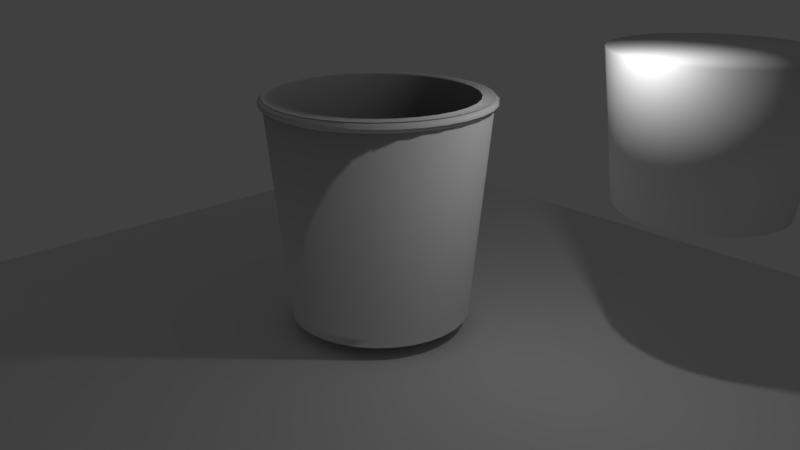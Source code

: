 # Source: Paper_Cup.blend  (saved by Blender 2.79.0; exported with 4.5.12 LTS)
import bpy
from mathutils import Matrix  # noqa: F401  (used for matrix-valued properties, if any)

bpy.ops.wm.read_factory_settings(use_empty=True)
scene = bpy.context.scene
scene.name = 'Scene'

# ---- collections
col_collection_1 = bpy.data.collections.new('Collection 1'); scene.collection.children.link(col_collection_1)

# ---- materials (node trees are filled in below, after node groups)
mat_paper = bpy.data.materials.new('Paper')
mat_paper.alpha_threshold = 0.0
mat_paper.use_transparent_shadow = False
mat_paper.preview_render_type = 'FLAT'
mat_paper.roughness = 0.5
mat_paper.specular_intensity = 0.0

# ---- material node trees

# ---- world
world_world = bpy.data.worlds.new('World'); scene.world = world_world
world_world.color = (0.05088, 0.05088, 0.05088)
world_world.use_sun_shadow = False
world_world.sun_shadow_jitter_overblur = 0.0
world_world.cycles.sampling_method = 'MANUAL'

# ---- cameras
cam_camera = bpy.data.cameras.new('Camera')
cam_camera.clip_end = 100.0
cam_camera.lens = 35.0
cam_camera.sensor_width = 32.0
cam_camera.sensor_height = 18.0
cam_camera.ortho_scale = 7.314
cam_camera.dof.focus_distance = 0.0
cam_camera.dof.aperture_fstop = 128.0

# ---- lights
light_lamp = bpy.data.lights.new('Lamp', 'POINT')
light_lamp.transmission_factor = 0.0
light_lamp.cutoff_distance = 30.0
light_lamp.energy = 100.0
light_lamp.shadow_buffer_clip_start = 1.001
light_lamp.shadow_soft_size = 0.1
light_lamp.shadow_maximum_resolution = 0.006
light_lamp.use_absolute_resolution = True

# ---- meshes
me_plane = bpy.data.meshes.new('Plane')
me_plane.from_pydata([(-1.0, -1.0, 0.0), (1.0, -1.0, 0.0), (-1.0, 1.0, 0.0), (1.0, 1.0, 0.0)], [], [(0, 1, 3, 2)])
me_plane.use_remesh_preserve_volume = False
me_plane.use_remesh_preserve_attributes = False
me_plane.use_mirror_vertex_groups = False
me_plane.update()
me_cylinder = bpy.data.meshes.new('Cylinder')
me_cylinder.from_pydata([(-1.187e-07, 2.0, 3.0), (0.3902, 1.962, 3.0), (0.7654, 1.848, 3.0), (1.111, 1.663, 3.0), (1.414, 1.414, 3.0), (1.663, 1.111, 3.0), (1.848, 0.7654, 3.0), (1.962, 0.3902, 3.0), (2.0, -1.34e-07, 3.0), (1.962, -0.3902, 3.0), (1.848, -0.7654, 3.0), (1.663, -1.111, 3.0), (1.414, -1.414, 3.0), (1.111, -1.663, 3.0), (0.7654, -1.848, 3.0), (0.3902, -1.962, 3.0), (-7.704e-07, -2.0, 3.0), (-0.3902, -1.962, 3.0), (-0.7654, -1.848, 3.0), (-1.111, -1.663, 3.0), (-1.414, -1.414, 3.0), (-1.663, -1.111, 3.0), (-1.848, -0.7654, 3.0), (-1.962, -0.3902, 3.0), (-2.0, 1.646e-06, 3.0), (-1.962, 0.3902, 3.0), (-1.848, 0.7654, 3.0), (-1.663, 1.111, 3.0), (-1.414, 1.414, 3.0), (-1.111, 1.663, 3.0), (-0.7654, 1.848, 3.0), (-0.3902, 1.962, 3.0), (0.3444, 1.732, 3.0), (-2.083e-07, 1.765, 3.0), (0.6756, 1.631, 3.0), (0.9808, 1.468, 3.0), (1.248, 1.248, 3.0), (1.468, 0.9808, 3.0), (1.631, 0.6756, 3.0), (1.732, 0.3444, 3.0), (1.765, -1.7e-07, 3.0), (1.732, -0.3444, 3.0), (1.631, -0.6756, 3.0), (1.468, -0.9808, 3.0), (1.248, -1.248, 3.0), (0.9808, -1.468, 3.0), (0.6756, -1.631, 3.0), (0.3444, -1.732, 3.0), (-6.976e-07, -1.765, 3.0), (-0.3444, -1.732, 3.0), (-0.6756, -1.631, 3.0), (-0.9808, -1.468, 3.0), (-1.248, -1.248, 3.0), (-1.468, -0.9808, 3.0), (-1.631, -0.6756, 3.0), (-1.732, -0.3444, 3.0), (-1.765, 1.432e-06, 3.0), (-1.732, 0.3444, 3.0), (-1.631, 0.6756, 3.0), (-1.468, 0.9808, 3.0), (-1.248, 1.248, 3.0), (-0.9808, 1.468, 3.0), (-0.6756, 1.631, 3.0), (-0.3444, 1.732, 3.0), (0.3902, 1.962, 3.0), (-1.187e-07, 2.0, 3.0), (0.7654, 1.848, 3.0), (1.111, 1.663, 3.0), (1.414, 1.414, 3.0), (1.663, 1.111, 3.0), (1.848, 0.7654, 3.0), (1.962, 0.3902, 3.0), (2.0, -1.34e-07, 3.0), (1.962, -0.3902, 3.0), (1.848, -0.7654, 3.0), (1.663, -1.111, 3.0), (1.414, -1.414, 3.0), (1.111, -1.663, 3.0), (0.7654, -1.848, 3.0), (0.3902, -1.962, 3.0), (-7.704e-07, -2.0, 3.0), (-0.3902, -1.962, 3.0), (-0.7654, -1.848, 3.0), (-1.111, -1.663, 3.0), (-1.414, -1.414, 3.0), (-1.663, -1.111, 3.0), (-1.848, -0.7654, 3.0), (-1.962, -0.3902, 3.0), (-2.0, 1.646e-06, 3.0), (-1.962, 0.3902, 3.0), (-1.848, 0.7654, 3.0), (-1.663, 1.111, 3.0), (-1.414, 1.414, 3.0), (-1.111, 1.663, 3.0), (-0.7654, 1.848, 3.0), (-0.3902, 1.962, 3.0), (-7.545e-08, 1.635, -1.0), (0.3191, 1.604, -1.0), (0.6259, 1.511, -1.0), (0.9086, 1.36, -1.0), (1.156, 1.156, -1.0), (1.36, 0.9086, -1.0), (1.511, 0.6259, -1.0), (1.604, 0.3191, -1.0), (1.635, -5.762e-08, -1.0), (1.604, -0.3191, -1.0), (1.511, -0.6259, -1.0), (1.36, -0.9086, -1.0), (1.156, -1.156, -1.0), (0.9086, -1.36, -1.0), (0.6259, -1.511, -1.0), (0.3191, -1.604, -1.0), (-6.083e-07, -1.635, -1.0), (-0.3191, -1.604, -1.0), (-0.6259, -1.511, -1.0), (-0.9086, -1.36, -1.0), (-1.156, -1.156, -1.0), (-1.36, -0.9086, -1.0), (-1.511, -0.6259, -1.0), (-1.604, -0.3191, -1.0), (-1.635, 1.398e-06, -1.0), (-1.604, 0.3191, -1.0), (-1.511, 0.6259, -1.0), (-1.36, 0.9086, -1.0), (-1.156, 1.156, -1.0), (-0.9086, 1.36, -1.0), (-0.6258, 1.511, -1.0), (-0.3191, 1.604, -1.0), (-6.393e-08, 1.518, -1.0), (0.2962, 1.489, -1.0), (0.5811, 1.403, -1.0), (0.8436, 1.263, -1.0), (1.074, 1.074, -1.0), (1.263, 0.8436, -1.0), (1.403, 0.5811, -1.0), (1.489, 0.2962, -1.0), (1.518, -3.431e-08, -1.0), (1.489, -0.2962, -1.0), (1.403, -0.5811, -1.0), (1.263, -0.8436, -1.0), (1.074, -1.074, -1.0), (0.8436, -1.263, -1.0), (0.5811, -1.403, -1.0), (0.2962, -1.489, -1.0), (-5.587e-07, -1.518, -1.0), (-0.2962, -1.489, -1.0), (-0.5811, -1.403, -1.0), (-0.8436, -1.263, -1.0), (-1.074, -1.074, -1.0), (-1.263, -0.8436, -1.0), (-1.403, -0.5811, -1.0), (-1.489, -0.2962, -1.0), (-1.518, 1.317e-06, -1.0), (-1.489, 0.2962, -1.0), (-1.403, 0.5811, -1.0), (-1.263, 0.8436, -1.0), (-1.074, 1.074, -1.0), (-0.8436, 1.263, -1.0), (-0.5811, 1.403, -1.0), (-0.2962, 1.489, -1.0), (-1.453e-07, 1.456, -0.8416), (0.2841, 1.428, -0.8416), (0.5573, 1.345, -0.8416), (0.8091, 1.211, -0.8416), (1.03, 1.03, -0.8416), (1.211, 0.8091, -0.8416), (1.345, 0.5573, -0.8416), (1.428, 0.2841, -0.8416), (1.456, -6.064e-08, -0.8416), (1.428, -0.2841, -0.8416), (1.345, -0.5573, -0.8416), (1.211, -0.8091, -0.8416), (1.03, -1.03, -0.8416), (0.8091, -1.211, -0.8416), (0.5573, -1.345, -0.8416), (0.2841, -1.428, -0.8416), (-5.793e-07, -1.456, -0.8416), (-0.2841, -1.428, -0.8416), (-0.5573, -1.345, -0.8416), (-0.8091, -1.211, -0.8416), (-1.03, -1.03, -0.8416), (-1.211, -0.8091, -0.8416), (-1.345, -0.5573, -0.8416), (-1.428, -0.2841, -0.8416), (-1.456, 1.194e-06, -0.8416), (-1.428, 0.2841, -0.8416), (-1.345, 0.5573, -0.8416), (-1.211, 0.8091, -0.8416), (-1.03, 1.03, -0.8416), (-0.8091, 1.211, -0.8416), (-0.5573, 1.345, -0.8416), (-0.2841, 1.428, -0.8416), (-0.3219, 1.618, -0.8416), (-7.717e-08, 1.65, -0.8416), (-0.6314, 1.524, -0.8416), (-0.9166, 1.372, -0.8416), (-1.167, 1.167, -0.8416), (-1.372, 0.9166, -0.8416), (-1.524, 0.6314, -0.8416), (-1.618, 0.3219, -0.8416), (-1.65, 1.408e-06, -0.8416), (-1.618, -0.3219, -0.8416), (-1.524, -0.6314, -0.8416), (-1.372, -0.9166, -0.8416), (-1.167, -1.167, -0.8416), (-0.9166, -1.372, -0.8416), (-0.6314, -1.524, -0.8416), (-0.3219, -1.618, -0.8416), (-6.148e-07, -1.65, -0.8416), (0.3219, -1.618, -0.8416), (0.6314, -1.524, -0.8416), (0.9166, -1.372, -0.8416), (1.167, -1.167, -0.8416), (1.372, -0.9166, -0.8416), (1.524, -0.6314, -0.8416), (1.618, -0.3219, -0.8416), (1.65, -6.064e-08, -0.8416), (1.618, 0.3219, -0.8416), (1.524, 0.6314, -0.8416), (1.372, 0.9166, -0.8416), (1.167, 1.167, -0.8416), (0.9166, 1.372, -0.8416), (0.6314, 1.524, -0.8416), (0.3219, 1.618, -0.8416), (-1.167e-07, 1.982, 2.808), (0.3868, 1.944, 2.808), (0.7587, 1.832, 2.808), (1.101, 1.648, 2.808), (1.402, 1.402, 2.808), (1.648, 1.101, 2.808), (1.832, 0.7587, 2.808), (1.944, 0.3868, 2.808), (1.982, -1.303e-07, 2.808), (1.944, -0.3868, 2.808), (1.832, -0.7587, 2.808), (1.648, -1.101, 2.808), (1.402, -1.402, 2.808), (1.101, -1.648, 2.808), (0.7587, -1.832, 2.808), (0.3868, -1.944, 2.808), (-7.626e-07, -1.982, 2.808), (-0.3868, -1.944, 2.808), (-0.7587, -1.832, 2.808), (-1.101, -1.648, 2.808), (-1.402, -1.402, 2.808), (-1.648, -1.101, 2.808), (-1.832, -0.7587, 2.808), (-1.944, -0.3868, 2.808), (-1.982, 1.634e-06, 2.808), (-1.944, 0.3868, 2.808), (-1.832, 0.7587, 2.808), (-1.648, 1.101, 2.808), (-1.402, 1.402, 2.808), (-1.101, 1.648, 2.808), (-0.7587, 1.832, 2.808), (-0.3868, 1.944, 2.808), (0.3902, 1.962, 3.0), (-1.187e-07, 2.0, 3.0), (0.7654, 1.848, 3.0), (1.111, 1.663, 3.0), (1.414, 1.414, 3.0), (1.663, 1.111, 3.0), (1.848, 0.7654, 3.0), (1.962, 0.3902, 3.0), (2.0, -1.34e-07, 3.0), (1.962, -0.3902, 3.0), (1.848, -0.7654, 3.0), (1.663, -1.111, 3.0), (1.414, -1.414, 3.0), (1.111, -1.663, 3.0), (0.7654, -1.848, 3.0), (0.3902, -1.962, 3.0), (-7.704e-07, -2.0, 3.0), (-0.3902, -1.962, 3.0), (-0.7654, -1.848, 3.0), (-1.111, -1.663, 3.0), (-1.414, -1.414, 3.0), (-1.663, -1.111, 3.0), (-1.848, -0.7654, 3.0), (-1.962, -0.3902, 3.0), (-2.0, 1.646e-06, 3.0), (-1.962, 0.3902, 3.0), (-1.848, 0.7654, 3.0), (-1.663, 1.111, 3.0), (-1.414, 1.414, 3.0), (-1.111, 1.663, 3.0), (-0.7654, 1.848, 3.0), (-0.3902, 1.962, 3.0), (-1.167e-07, 1.982, 2.808), (0.3868, 1.944, 2.808), (0.7587, 1.832, 2.808), (1.101, 1.648, 2.808), (1.402, 1.402, 2.808), (1.648, 1.101, 2.808), (1.832, 0.7587, 2.808), (1.944, 0.3868, 2.808), (1.982, -1.303e-07, 2.808), (1.944, -0.3868, 2.808), (1.832, -0.7587, 2.808), (1.648, -1.101, 2.808), (1.402, -1.402, 2.808), (1.101, -1.648, 2.808), (0.7587, -1.832, 2.808), (0.3868, -1.944, 2.808), (-7.626e-07, -1.982, 2.808), (-0.3868, -1.944, 2.808), (-0.7587, -1.832, 2.808), (-1.101, -1.648, 2.808), (-1.402, -1.402, 2.808), (-1.648, -1.101, 2.808), (-1.832, -0.7587, 2.808), (-1.944, -0.3868, 2.808), (-1.982, 1.634e-06, 2.808), (-1.944, 0.3868, 2.808), (-1.832, 0.7587, 2.808), (-1.648, 1.101, 2.808), (-1.402, 1.402, 2.808), (-1.101, 1.648, 2.808), (-0.7587, 1.832, 2.808), (-0.3868, 1.944, 2.808), (0.3902, 1.962, 3.0), (-1.187e-07, 2.0, 3.0), (-1.167e-07, 1.982, 2.808), (0.7654, 1.848, 3.0), (1.111, 1.663, 3.0), (1.414, 1.414, 3.0), (1.663, 1.111, 3.0), (1.848, 0.7654, 3.0), (1.962, 0.3902, 3.0), (2.0, -1.34e-07, 3.0), (1.962, -0.3902, 3.0), (1.848, -0.7654, 3.0), (1.663, -1.111, 3.0), (1.414, -1.414, 3.0), (1.111, -1.663, 3.0), (0.7654, -1.848, 3.0), (0.3902, -1.962, 3.0), (-7.704e-07, -2.0, 3.0), (-0.3902, -1.962, 3.0), (-0.7654, -1.848, 3.0), (-1.111, -1.663, 3.0), (-1.414, -1.414, 3.0), (-1.663, -1.111, 3.0), (-1.848, -0.7654, 3.0), (-1.962, -0.3902, 3.0), (-2.0, 1.646e-06, 3.0), (-1.962, 0.3902, 3.0), (-1.848, 0.7654, 3.0), (-1.663, 1.111, 3.0), (-1.414, 1.414, 3.0), (-1.111, 1.663, 3.0), (-0.7654, 1.848, 3.0), (-0.3902, 1.962, 3.0), (0.3868, 1.944, 2.808), (0.7587, 1.832, 2.808), (1.101, 1.648, 2.808), (1.402, 1.402, 2.808), (1.648, 1.101, 2.808), (1.832, 0.7587, 2.808), (1.944, 0.3868, 2.808), (1.982, -1.303e-07, 2.808), (1.944, -0.3868, 2.808), (1.832, -0.7587, 2.808), (1.648, -1.101, 2.808), (1.402, -1.402, 2.808), (1.101, -1.648, 2.808), (0.7587, -1.832, 2.808), (0.3868, -1.944, 2.808), (-7.626e-07, -1.982, 2.808), (-0.3868, -1.944, 2.808), (-0.7587, -1.832, 2.808), (-1.101, -1.648, 2.808), (-1.402, -1.402, 2.808), (-1.648, -1.101, 2.808), (-1.832, -0.7587, 2.808), (-1.944, -0.3868, 2.808), (-1.982, 1.634e-06, 2.808), (-1.944, 0.3868, 2.808), (-1.832, 0.7587, 2.808), (-1.648, 1.101, 2.808), (-1.402, 1.402, 2.808), (-1.101, 1.648, 2.808), (-0.7587, 1.832, 2.808), (-0.3868, 1.944, 2.808), (0.3773, 1.897, 2.997), (0.4014, 2.018, 2.869), (0.3902, 1.962, 2.982), (0.399, 2.006, 2.935), (-1.222e-07, 2.057, 2.869), (-1.141e-07, 1.934, 2.997), (-1.215e-07, 2.045, 2.935), (-1.187e-07, 2.0, 2.982), (0.7402, 1.787, 2.997), (0.7873, 1.901, 2.869), (0.7655, 1.848, 2.982), (0.7827, 1.89, 2.935), (1.075, 1.608, 2.997), (1.143, 1.711, 2.869), (1.111, 1.663, 2.982), (1.136, 1.701, 2.935), (1.368, 1.368, 2.997), (1.455, 1.455, 2.869), (1.414, 1.414, 2.982), (1.446, 1.446, 2.935), (1.608, 1.075, 2.997), (1.711, 1.143, 2.869), (1.663, 1.111, 2.982), (1.701, 1.136, 2.935), (1.787, 0.7402, 2.997), (1.901, 0.7873, 2.869), (1.848, 0.7655, 2.982), (1.89, 0.7827, 2.935), (1.897, 0.3773, 2.997), (2.018, 0.4014, 2.869), (1.962, 0.3902, 2.982), (2.006, 0.399, 2.935), (1.934, -1.192e-07, 2.997), (2.057, -1.471e-07, 2.869), (2.0, -1.34e-07, 2.982), (2.045, -1.442e-07, 2.935), (1.897, -0.3773, 2.997), (2.018, -0.4014, 2.869), (1.962, -0.3902, 2.982), (2.006, -0.399, 2.935), (1.787, -0.7402, 2.997), (1.901, -0.7873, 2.869), (1.848, -0.7655, 2.982), (1.89, -0.7827, 2.935), (1.608, -1.075, 2.997), (1.711, -1.143, 2.869), (1.663, -1.111, 2.982), (1.701, -1.136, 2.935), (1.368, -1.368, 2.997), (1.455, -1.455, 2.869), (1.414, -1.414, 2.982), (1.446, -1.446, 2.935), (1.075, -1.608, 2.997), (1.143, -1.711, 2.869), (1.111, -1.663, 2.982), (1.136, -1.701, 2.935), (0.7402, -1.787, 2.997), (0.7873, -1.901, 2.869), (0.7655, -1.848, 2.982), (0.7827, -1.89, 2.935), (0.3773, -1.897, 2.997), (0.4014, -2.018, 2.869), (0.3902, -1.962, 2.982), (0.399, -2.006, 2.935), (-7.444e-07, -1.934, 2.997), (-7.925e-07, -2.057, 2.869), (-7.706e-07, -2.0, 2.982), (-7.882e-07, -2.045, 2.935), (-0.3773, -1.897, 2.997), (-0.4014, -2.018, 2.869), (-0.3902, -1.962, 2.982), (-0.399, -2.006, 2.935), (-0.7402, -1.787, 2.997), (-0.7873, -1.901, 2.869), (-0.7655, -1.848, 2.982), (-0.7827, -1.89, 2.935), (-1.075, -1.608, 2.997), (-1.143, -1.711, 2.869), (-1.111, -1.663, 2.982), (-1.136, -1.701, 2.935), (-1.368, -1.368, 2.997), (-1.455, -1.455, 2.869), (-1.414, -1.414, 2.982), (-1.446, -1.446, 2.935), (-1.608, -1.075, 2.997), (-1.711, -1.143, 2.869), (-1.663, -1.111, 2.982), (-1.701, -1.136, 2.935), (-1.787, -0.7402, 2.997), (-1.901, -0.7873, 2.869), (-1.848, -0.7655, 2.982), (-1.89, -0.7827, 2.935), (-1.897, -0.3773, 2.997), (-2.018, -0.4014, 2.869), (-1.962, -0.3902, 2.982), (-2.006, -0.399, 2.935), (-1.934, 1.602e-06, 2.997), (-2.057, 1.684e-06, 2.869), (-2.0, 1.646e-06, 2.982), (-2.045, 1.676e-06, 2.935), (-1.897, 0.3773, 2.997), (-2.018, 0.4014, 2.869), (-1.962, 0.3902, 2.982), (-2.006, 0.399, 2.935), (-1.787, 0.7402, 2.997), (-1.901, 0.7873, 2.869), (-1.848, 0.7655, 2.982), (-1.89, 0.7827, 2.935), (-1.608, 1.075, 2.997), (-1.711, 1.143, 2.869), (-1.663, 1.111, 2.982), (-1.701, 1.136, 2.935), (-1.368, 1.368, 2.997), (-1.455, 1.455, 2.869), (-1.414, 1.414, 2.982), (-1.446, 1.446, 2.935), (-1.075, 1.608, 2.997), (-1.143, 1.711, 2.869), (-1.111, 1.663, 2.982), (-1.136, 1.701, 2.935), (-0.7402, 1.787, 2.997), (-0.7873, 1.901, 2.869), (-0.7655, 1.848, 2.982), (-0.7827, 1.89, 2.935), (-0.3773, 1.897, 2.997), (-0.4014, 2.018, 2.869), (-0.3902, 1.962, 2.982), (-0.399, 2.006, 2.935), (-1.229e-07, 2.064, 2.938), (-1.121e-07, 1.917, 2.811), (-1.217e-07, 2.049, 2.888), (-1.191e-07, 2.016, 2.846), (-1.157e-07, 1.969, 2.819), (0.3739, 1.88, 2.811), (0.4026, 2.024, 2.938), (0.3842, 1.931, 2.819), (0.3932, 1.977, 2.846), (0.3997, 2.009, 2.888), (0.7335, 1.771, 2.811), (0.7897, 1.907, 2.938), (0.7536, 1.819, 2.819), (0.7713, 1.862, 2.846), (0.784, 1.893, 2.888), (1.065, 1.594, 2.811), (1.147, 1.716, 2.938), (1.094, 1.637, 2.819), (1.12, 1.676, 2.846), (1.138, 1.703, 2.888), (1.355, 1.355, 2.811), (1.459, 1.459, 2.938), (1.392, 1.392, 2.819), (1.425, 1.425, 2.846), (1.449, 1.449, 2.888), (1.594, 1.065, 2.811), (1.716, 1.147, 2.938), (1.637, 1.094, 2.819), (1.676, 1.12, 2.846), (1.703, 1.138, 2.888), (1.771, 0.7335, 2.811), (1.907, 0.7897, 2.938), (1.819, 0.7536, 2.819), (1.862, 0.7713, 2.846), (1.893, 0.784, 2.888), (1.88, 0.3739, 2.811), (2.024, 0.4026, 2.938), (1.931, 0.3842, 2.819), (1.977, 0.3932, 2.846), (2.009, 0.3997, 2.888), (1.917, -1.155e-07, 2.811), (2.064, -1.484e-07, 2.938), (1.969, -1.272e-07, 2.819), (2.016, -1.378e-07, 2.846), (2.049, -1.451e-07, 2.888), (1.88, -0.3739, 2.811), (2.024, -0.4026, 2.938), (1.931, -0.3842, 2.819), (1.977, -0.3932, 2.846), (2.009, -0.3997, 2.888), (1.771, -0.7335, 2.811), (1.907, -0.7897, 2.938), (1.819, -0.7536, 2.819), (1.862, -0.7713, 2.846), (1.893, -0.784, 2.888), (1.594, -1.065, 2.811), (1.716, -1.147, 2.938), (1.637, -1.094, 2.819), (1.676, -1.12, 2.846), (1.703, -1.138, 2.888), (1.355, -1.355, 2.811), (1.459, -1.459, 2.938), (1.392, -1.392, 2.819), (1.425, -1.425, 2.846), (1.449, -1.449, 2.888), (1.065, -1.594, 2.811), (1.147, -1.716, 2.938), (1.094, -1.637, 2.819), (1.12, -1.676, 2.846), (1.138, -1.703, 2.888), (0.7335, -1.771, 2.811), (0.7897, -1.907, 2.938), (0.7536, -1.819, 2.819), (0.7713, -1.862, 2.846), (0.784, -1.893, 2.888), (0.3739, -1.88, 2.811), (0.4026, -2.024, 2.938), (0.3842, -1.931, 2.819), (0.3932, -1.977, 2.846), (0.3997, -2.009, 2.888), (-7.366e-07, -1.917, 2.811), (-7.954e-07, -2.064, 2.938), (-7.574e-07, -1.969, 2.819), (-7.759e-07, -2.016, 2.846), (-7.892e-07, -2.049, 2.888), (-0.3739, -1.88, 2.811), (-0.4026, -2.024, 2.938), (-0.3842, -1.931, 2.819), (-0.3932, -1.977, 2.846), (-0.3997, -2.009, 2.888), (-0.7335, -1.771, 2.811), (-0.7897, -1.907, 2.938), (-0.7536, -1.819, 2.819), (-0.7713, -1.862, 2.846), (-0.784, -1.893, 2.888), (-1.065, -1.594, 2.811), (-1.147, -1.716, 2.938), (-1.094, -1.637, 2.819), (-1.12, -1.676, 2.846), (-1.138, -1.703, 2.888), (-1.355, -1.355, 2.811), (-1.459, -1.459, 2.938), (-1.392, -1.392, 2.819), (-1.425, -1.425, 2.846), (-1.449, -1.449, 2.888), (-1.594, -1.065, 2.811), (-1.716, -1.147, 2.938), (-1.637, -1.094, 2.819), (-1.676, -1.12, 2.846), (-1.703, -1.138, 2.888), (-1.771, -0.7335, 2.811), (-1.907, -0.7897, 2.938), (-1.819, -0.7536, 2.819), (-1.862, -0.7713, 2.846), (-1.893, -0.784, 2.888), (-1.88, -0.3739, 2.811), (-2.024, -0.4026, 2.938), (-1.931, -0.3842, 2.819), (-1.977, -0.3932, 2.846), (-2.009, -0.3997, 2.888), (-1.917, 1.591e-06, 2.811), (-2.064, 1.688e-06, 2.938), (-1.969, 1.625e-06, 2.819), (-2.016, 1.656e-06, 2.846), (-2.049, 1.678e-06, 2.888), (-1.88, 0.3739, 2.811), (-2.024, 0.4026, 2.938), (-1.931, 0.3842, 2.819), (-1.977, 0.3932, 2.846), (-2.009, 0.3997, 2.888), (-1.771, 0.7335, 2.811), (-1.907, 0.7897, 2.938), (-1.819, 0.7536, 2.819), (-1.862, 0.7713, 2.846), (-1.893, 0.784, 2.888), (-1.594, 1.065, 2.811), (-1.716, 1.147, 2.938), (-1.637, 1.094, 2.819), (-1.676, 1.12, 2.846), (-1.703, 1.138, 2.888), (-1.355, 1.355, 2.811), (-1.459, 1.459, 2.938), (-1.392, 1.392, 2.819), (-1.425, 1.425, 2.846), (-1.449, 1.449, 2.888), (-1.065, 1.594, 2.811), (-1.147, 1.716, 2.938), (-1.094, 1.637, 2.819), (-1.12, 1.676, 2.846), (-1.138, 1.703, 2.888), (-0.7335, 1.771, 2.811), (-0.7897, 1.907, 2.938), (-0.7536, 1.819, 2.819), (-0.7713, 1.862, 2.846), (-0.784, 1.893, 2.888), (-0.3739, 1.88, 2.811), (-0.4026, 2.024, 2.938), (-0.3842, 1.931, 2.819), (-0.3932, 1.977, 2.846), (-0.3997, 2.009, 2.888), (-6.27e-08, 1.506, -1.0), (-7.545e-08, 1.635, -1.0), (-6.458e-08, 1.546, -1.0), (-6.705e-08, 1.582, -1.0), (-6.987e-08, 1.611, -1.0), (-7.277e-08, 1.629, -1.0), (0.3191, 1.604, -1.0), (0.2938, 1.477, -1.0), (0.3178, 1.598, -1.0), (0.3142, 1.58, -1.0), (0.3086, 1.552, -1.0), (0.3016, 1.516, -1.0), (0.6259, 1.511, -1.0), (0.5763, 1.391, -1.0), (0.6234, 1.505, -1.0), (0.6164, 1.488, -1.0), (0.6054, 1.462, -1.0), (0.5916, 1.428, -1.0), (0.9086, 1.36, -1.0), (0.8367, 1.252, -1.0), (0.9051, 1.355, -1.0), (0.8949, 1.339, -1.0), (0.879, 1.315, -1.0), (0.8589, 1.285, -1.0), (1.156, 1.156, -1.0), (1.065, 1.065, -1.0), (1.152, 1.152, -1.0), (1.139, 1.139, -1.0), (1.119, 1.119, -1.0), (1.093, 1.093, -1.0), (1.36, 0.9086, -1.0), (1.252, 0.8367, -1.0), (1.355, 0.9051, -1.0), (1.339, 0.8949, -1.0), (1.315, 0.879, -1.0), (1.285, 0.8589, -1.0), (1.511, 0.6259, -1.0), (1.391, 0.5763, -1.0), (1.505, 0.6234, -1.0), (1.488, 0.6164, -1.0), (1.462, 0.6054, -1.0), (1.428, 0.5916, -1.0), (1.604, 0.3191, -1.0), (1.477, 0.2938, -1.0), (1.598, 0.3178, -1.0), (1.58, 0.3142, -1.0), (1.552, 0.3086, -1.0), (1.516, 0.3016, -1.0), (1.635, -5.762e-08, -1.0), (1.506, -3.183e-08, -1.0), (1.629, -5.661e-08, -1.0), (1.611, -5.309e-08, -1.0), (1.582, -4.738e-08, -1.0), (1.546, -4.006e-08, -1.0), (1.604, -0.3191, -1.0), (1.477, -0.2938, -1.0), (1.598, -0.3178, -1.0), (1.58, -0.3142, -1.0), (1.552, -0.3086, -1.0), (1.516, -0.3016, -1.0), (1.511, -0.6259, -1.0), (1.391, -0.5763, -1.0), (1.505, -0.6234, -1.0), (1.488, -0.6164, -1.0), (1.462, -0.6054, -1.0), (1.428, -0.5916, -1.0), (1.36, -0.9086, -1.0), (1.252, -0.8367, -1.0), (1.355, -0.9051, -1.0), (1.339, -0.8949, -1.0), (1.315, -0.879, -1.0), (1.285, -0.8589, -1.0), (1.156, -1.156, -1.0), (1.065, -1.065, -1.0), (1.152, -1.152, -1.0), (1.139, -1.139, -1.0), (1.119, -1.119, -1.0), (1.093, -1.093, -1.0), (0.9086, -1.36, -1.0), (0.8367, -1.252, -1.0), (0.9051, -1.355, -1.0), (0.8949, -1.339, -1.0), (0.879, -1.315, -1.0), (0.8589, -1.285, -1.0), (0.6259, -1.511, -1.0), (0.5763, -1.391, -1.0), (0.6234, -1.505, -1.0), (0.6164, -1.488, -1.0), (0.6054, -1.462, -1.0), (0.5916, -1.428, -1.0), (0.3191, -1.604, -1.0), (0.2938, -1.477, -1.0), (0.3178, -1.598, -1.0), (0.3142, -1.58, -1.0), (0.3086, -1.552, -1.0), (0.3016, -1.516, -1.0), (-6.083e-07, -1.635, -1.0), (-5.534e-07, -1.506, -1.0), (-6.041e-07, -1.629, -1.0), (-5.954e-07, -1.611, -1.0), (-5.833e-07, -1.582, -1.0), (-5.688e-07, -1.546, -1.0), (-0.3191, -1.604, -1.0), (-0.2938, -1.477, -1.0), (-0.3178, -1.598, -1.0), (-0.3142, -1.58, -1.0), (-0.3087, -1.552, -1.0), (-0.3016, -1.516, -1.0), (-0.6259, -1.511, -1.0), (-0.5763, -1.391, -1.0), (-0.6234, -1.505, -1.0), (-0.6164, -1.488, -1.0), (-0.6054, -1.462, -1.0), (-0.5916, -1.428, -1.0), (-0.9086, -1.36, -1.0), (-0.8367, -1.252, -1.0), (-0.9051, -1.355, -1.0), (-0.8949, -1.339, -1.0), (-0.879, -1.315, -1.0), (-0.8589, -1.285, -1.0), (-1.156, -1.156, -1.0), (-1.065, -1.065, -1.0), (-1.152, -1.152, -1.0), (-1.139, -1.139, -1.0), (-1.119, -1.119, -1.0), (-1.093, -1.093, -1.0), (-1.36, -0.9086, -1.0), (-1.252, -0.8367, -1.0), (-1.355, -0.9051, -1.0), (-1.339, -0.8949, -1.0), (-1.315, -0.879, -1.0), (-1.285, -0.8589, -1.0), (-1.511, -0.6259, -1.0), (-1.391, -0.5763, -1.0), (-1.505, -0.6234, -1.0), (-1.488, -0.6164, -1.0), (-1.462, -0.6054, -1.0), (-1.428, -0.5916, -1.0), (-1.604, -0.3191, -1.0), (-1.477, -0.2938, -1.0), (-1.598, -0.3178, -1.0), (-1.58, -0.3142, -1.0), (-1.552, -0.3086, -1.0), (-1.516, -0.3016, -1.0), (-1.635, 1.398e-06, -1.0), (-1.506, 1.309e-06, -1.0), (-1.629, 1.394e-06, -1.0), (-1.611, 1.382e-06, -1.0), (-1.582, 1.362e-06, -1.0), (-1.546, 1.337e-06, -1.0), (-1.604, 0.3191, -1.0), (-1.477, 0.2938, -1.0), (-1.598, 0.3178, -1.0), (-1.58, 0.3142, -1.0), (-1.552, 0.3087, -1.0), (-1.516, 0.3016, -1.0), (-1.511, 0.6259, -1.0), (-1.391, 0.5763, -1.0), (-1.505, 0.6234, -1.0), (-1.488, 0.6164, -1.0), (-1.462, 0.6054, -1.0), (-1.428, 0.5916, -1.0), (-1.36, 0.9086, -1.0), (-1.252, 0.8367, -1.0), (-1.355, 0.9051, -1.0), (-1.339, 0.8949, -1.0), (-1.315, 0.879, -1.0), (-1.285, 0.8589, -1.0), (-1.156, 1.156, -1.0), (-1.065, 1.065, -1.0), (-1.152, 1.152, -1.0), (-1.139, 1.139, -1.0), (-1.119, 1.119, -1.0), (-1.093, 1.093, -1.0), (-0.9086, 1.36, -1.0), (-0.8367, 1.252, -1.0), (-0.9051, 1.355, -1.0), (-0.8949, 1.339, -1.0), (-0.879, 1.315, -1.0), (-0.8589, 1.285, -1.0), (-0.6258, 1.511, -1.0), (-0.5763, 1.391, -1.0), (-0.6234, 1.505, -1.0), (-0.6164, 1.488, -1.0), (-0.6054, 1.462, -1.0), (-0.5916, 1.428, -1.0), (-0.3191, 1.604, -1.0), (-0.2938, 1.477, -1.0), (-0.3178, 1.598, -1.0), (-0.3142, 1.58, -1.0), (-0.3086, 1.552, -1.0), (-0.3016, 1.516, -1.0), (-6.393e-08, 1.518, -1.0), (0.2962, 1.489, -1.0), (0.5811, 1.403, -1.0), (0.8436, 1.263, -1.0), (1.074, 1.074, -1.0), (1.263, 0.8436, -1.0), (1.403, 0.5811, -1.0), (1.489, 0.2962, -1.0), (1.518, -3.431e-08, -1.0), (1.489, -0.2962, -1.0), (1.403, -0.5811, -1.0), (1.263, -0.8436, -1.0), (1.074, -1.074, -1.0), (0.8436, -1.263, -1.0), (0.5811, -1.403, -1.0), (0.2962, -1.489, -1.0), (-5.587e-07, -1.518, -1.0), (-0.2962, -1.489, -1.0), (-0.5811, -1.403, -1.0), (-0.8436, -1.263, -1.0), (-1.074, -1.074, -1.0), (-1.263, -0.8436, -1.0), (-1.403, -0.5811, -1.0), (-1.489, -0.2962, -1.0), (-1.518, 1.317e-06, -1.0), (-1.489, 0.2962, -1.0), (-1.403, 0.5811, -1.0), (-1.263, 0.8436, -1.0), (-1.074, 1.074, -1.0), (-0.8436, 1.263, -1.0), (-0.5811, 1.403, -1.0), (-0.2962, 1.489, -1.0), (-6.393e-08, 1.518, -1.0), (0.2962, 1.489, -1.0), (0.5811, 1.403, -1.0), (0.8436, 1.263, -1.0), (1.074, 1.074, -1.0), (1.263, 0.8436, -1.0), (1.403, 0.5811, -1.0), (1.489, 0.2962, -1.0), (1.518, -3.431e-08, -1.0), (1.489, -0.2962, -1.0), (1.403, -0.5811, -1.0), (1.263, -0.8436, -1.0), (1.074, -1.074, -1.0), (0.8436, -1.263, -1.0), (0.5811, -1.403, -1.0), (0.2962, -1.489, -1.0), (-5.587e-07, -1.518, -1.0), (-0.2962, -1.489, -1.0), (-0.5811, -1.403, -1.0), (-0.8436, -1.263, -1.0), (-1.074, -1.074, -1.0), (-1.263, -0.8436, -1.0), (-1.403, -0.5811, -1.0), (-1.489, -0.2962, -1.0), (-1.518, 1.317e-06, -1.0), (-1.489, 0.2962, -1.0), (-1.403, 0.5811, -1.0), (-1.263, 0.8436, -1.0), (-1.074, 1.074, -1.0), (-0.8436, 1.263, -1.0), (-0.5811, 1.403, -1.0), (-0.2962, 1.489, -1.0), (-6.593e-08, 1.518, -0.9397), (0.2962, 1.489, -0.9397), (0.5811, 1.403, -0.9397), (0.8436, 1.263, -0.9397), (1.074, 1.074, -0.9397), (1.263, 0.8436, -0.9397), (1.403, 0.5811, -0.9397), (1.489, 0.2962, -0.9397), (1.518, -3.431e-08, -0.9397), (1.489, -0.2962, -0.9397), (1.403, -0.5811, -0.9397), (1.263, -0.8436, -0.9397), (1.074, -1.074, -0.9397), (0.8436, -1.263, -0.9397), (0.5811, -1.403, -0.9397), (0.2962, -1.489, -0.9397), (-5.607e-07, -1.518, -0.9397), (-0.2962, -1.489, -0.9397), (-0.5811, -1.403, -0.9397), (-0.8436, -1.263, -0.9397), (-1.074, -1.074, -0.9397), (-1.263, -0.8436, -0.9397), (-1.403, -0.5811, -0.9397), (-1.489, -0.2962, -0.9397), (-1.518, 1.317e-06, -0.9397), (-1.489, 0.2962, -0.9397), (-1.403, 0.5811, -0.9397), (-1.263, 0.8436, -0.9397), (-1.074, 1.074, -0.9397), (-0.8436, 1.263, -0.9397), (-0.5811, 1.403, -0.9397), (-0.2962, 1.489, -0.9397), (4.717, 4.998, 3.916), (4.372, 5.032, 3.916), (5.048, 4.898, 3.916), (5.353, 4.735, 3.916), (5.621, 4.515, 3.916), (5.84, 4.248, 3.916), (6.003, 3.942, 3.916), (6.104, 3.611, 3.916), (6.138, 3.267, 3.916), (6.104, 2.922, 3.916), (6.003, 2.591, 3.916), (5.84, 2.286, 3.916), (5.621, 2.018, 3.916), (5.353, 1.799, 3.916), (5.048, 1.636, 3.916), (4.717, 1.535, 3.916), (4.372, 1.501, 3.916), (4.028, 1.535, 3.916), (3.697, 1.636, 3.916), (3.392, 1.799, 3.916), (3.124, 2.018, 3.916), (2.904, 2.286, 3.916), (2.741, 2.591, 3.916), (2.641, 2.922, 3.916), (2.607, 3.267, 3.916), (2.641, 3.611, 3.916), (2.741, 3.942, 3.916), (2.904, 4.248, 3.916), (3.124, 4.515, 3.916), (3.392, 4.735, 3.916), (3.697, 4.898, 3.916), (4.028, 4.998, 3.916), (4.372, 4.723, 1.313), (4.657, 4.695, 1.313), (4.93, 4.612, 1.313), (5.181, 4.478, 1.313), (5.402, 4.296, 1.313), (5.583, 4.076, 1.313), (5.718, 3.824, 1.313), (5.801, 3.551, 1.313), (5.829, 3.267, 1.313), (5.801, 2.983, 1.313), (5.718, 2.709, 1.313), (5.583, 2.458, 1.313), (5.402, 2.237, 1.313), (5.181, 2.056, 1.313), (4.93, 1.921, 1.313), (4.657, 1.838, 1.313), (4.372, 1.81, 1.313), (4.088, 1.838, 1.313), (3.815, 1.921, 1.313), (3.563, 2.056, 1.313), (3.343, 2.237, 1.313), (3.162, 2.458, 1.313), (3.027, 2.709, 1.313), (2.944, 2.983, 1.313), (2.916, 3.267, 1.313), (2.944, 3.551, 1.313), (3.027, 3.824, 1.313), (3.162, 4.076, 1.313), (3.343, 4.296, 1.313), (3.563, 4.478, 1.313), (3.815, 4.612, 1.313), (4.088, 4.695, 1.313)], [], [(229, 228, 356, 357), (6, 7, 328, 327), (224, 255, 383, 322), (230, 229, 357, 358), (231, 230, 358, 359), (23, 24, 345, 344), (14, 15, 336, 335), (232, 231, 359, 360), (5, 6, 327, 326), (233, 232, 360, 361), (31, 0, 321, 352), (234, 233, 361, 362), (22, 23, 344, 343), (13, 14, 335, 334), (235, 234, 362, 363), (4, 5, 326, 325), (236, 235, 363, 364), (30, 31, 352, 351), (237, 236, 364, 365), (21, 22, 343, 342), (12, 13, 334, 333), (238, 237, 365, 366), (3, 4, 325, 324), (239, 238, 366, 367), (29, 30, 351, 350), (240, 239, 367, 368), (20, 21, 342, 341), (11, 12, 333, 332), (241, 240, 368, 369), (2, 3, 324, 323), (2, 1, 64, 66), (242, 241, 369, 370), (28, 29, 350, 349), (703, 709, 134, 133), (11, 10, 74, 75), (20, 19, 83, 84), (29, 28, 92, 93), (7, 6, 70, 71), (16, 15, 79, 80), (25, 24, 88, 89), (3, 2, 66, 67), (12, 11, 75, 76), (21, 20, 84, 85), (30, 29, 93, 94), (8, 7, 71, 72), (17, 16, 80, 81), (26, 25, 89, 90), (4, 3, 67, 68), (13, 12, 76, 77), (22, 21, 85, 86), (31, 30, 94, 95), (9, 8, 72, 73), (18, 17, 81, 82), (27, 26, 90, 91), (5, 4, 68, 69), (14, 13, 77, 78), (1, 0, 65, 64), (23, 22, 86, 87), (0, 31, 95, 65), (10, 9, 73, 74), (19, 18, 82, 83), (28, 27, 91, 92), (6, 5, 69, 70), (15, 14, 78, 79), (24, 23, 87, 88), (33, 32, 64, 65), (32, 34, 66, 64), (34, 35, 67, 66), (35, 36, 68, 67), (36, 37, 69, 68), (37, 38, 70, 69), (38, 39, 71, 70), (39, 40, 72, 71), (40, 41, 73, 72), (41, 42, 74, 73), (42, 43, 75, 74), (43, 44, 76, 75), (44, 45, 77, 76), (45, 46, 78, 77), (46, 47, 79, 78), (47, 48, 80, 79), (48, 49, 81, 80), (49, 50, 82, 81), (50, 51, 83, 82), (51, 52, 84, 83), (52, 53, 85, 84), (53, 54, 86, 85), (54, 55, 87, 86), (55, 56, 88, 87), (56, 57, 89, 88), (57, 58, 90, 89), (58, 59, 91, 90), (59, 60, 92, 91), (60, 61, 93, 92), (61, 62, 94, 93), (62, 63, 95, 94), (63, 33, 65, 95), (859, 672, 128, 159), (685, 691, 131, 130), (691, 697, 132, 131), (702, 696, 100, 101), (697, 703, 133, 132), (709, 715, 135, 134), (715, 721, 136, 135), (721, 727, 137, 136), (727, 733, 138, 137), (733, 739, 139, 138), (739, 745, 140, 139), (745, 751, 141, 140), (751, 757, 142, 141), (757, 763, 143, 142), (763, 769, 144, 143), (769, 775, 145, 144), (775, 781, 146, 145), (781, 787, 147, 146), (787, 793, 148, 147), (793, 799, 149, 148), (799, 805, 150, 149), (805, 811, 151, 150), (811, 817, 152, 151), (817, 823, 153, 152), (823, 829, 154, 153), (829, 835, 155, 154), (835, 841, 156, 155), (841, 847, 157, 156), (847, 853, 158, 157), (853, 859, 159, 158), (678, 673, 96, 97), (152, 153, 889, 888), (679, 685, 130, 129), (786, 780, 114, 115), (708, 702, 101, 102), (792, 786, 115, 116), (714, 708, 102, 103), (798, 792, 116, 117), (720, 714, 103, 104), (804, 798, 117, 118), (726, 720, 104, 105), (810, 804, 118, 119), (732, 726, 105, 106), (816, 810, 119, 120), (738, 732, 106, 107), (822, 816, 120, 121), (744, 738, 107, 108), (828, 822, 121, 122), (750, 744, 108, 109), (834, 828, 122, 123), (756, 750, 109, 110), (673, 858, 127, 96), (840, 834, 123, 124), (762, 756, 110, 111), (684, 678, 97, 98), (846, 840, 124, 125), (768, 762, 111, 112), (690, 684, 98, 99), (852, 846, 125, 126), (774, 768, 112, 113), (696, 690, 99, 100), (858, 852, 126, 127), (780, 774, 113, 114), (127, 192, 193, 96), (126, 194, 192, 127), (125, 195, 194, 126), (124, 196, 195, 125), (123, 197, 196, 124), (122, 198, 197, 123), (121, 199, 198, 122), (120, 200, 199, 121), (119, 201, 200, 120), (118, 202, 201, 119), (117, 203, 202, 118), (116, 204, 203, 117), (115, 205, 204, 116), (114, 206, 205, 115), (113, 207, 206, 114), (112, 208, 207, 113), (111, 209, 208, 112), (110, 210, 209, 111), (109, 211, 210, 110), (108, 212, 211, 109), (107, 213, 212, 108), (106, 214, 213, 107), (105, 215, 214, 106), (104, 216, 215, 105), (103, 217, 216, 104), (102, 218, 217, 103), (101, 219, 218, 102), (100, 220, 219, 101), (99, 221, 220, 100), (98, 222, 221, 99), (97, 223, 222, 98), (96, 193, 223, 97), (33, 160, 191, 63), (191, 160, 193, 192), (190, 191, 192, 194), (189, 190, 194, 195), (188, 189, 195, 196), (187, 188, 196, 197), (186, 187, 197, 198), (185, 186, 198, 199), (184, 185, 199, 200), (183, 184, 200, 201), (182, 183, 201, 202), (181, 182, 202, 203), (180, 181, 203, 204), (179, 180, 204, 205), (178, 179, 205, 206), (177, 178, 206, 207), (176, 177, 207, 208), (175, 176, 208, 209), (174, 175, 209, 210), (173, 174, 210, 211), (172, 173, 211, 212), (171, 172, 212, 213), (170, 171, 213, 214), (169, 170, 214, 215), (168, 169, 215, 216), (167, 168, 216, 217), (166, 167, 217, 218), (165, 166, 218, 219), (164, 165, 219, 220), (163, 164, 220, 221), (162, 163, 221, 222), (161, 162, 222, 223), (160, 161, 223, 193), (63, 191, 190, 62), (62, 190, 189, 61), (61, 189, 188, 60), (60, 188, 187, 59), (59, 187, 186, 58), (58, 186, 185, 57), (57, 185, 184, 56), (56, 184, 183, 55), (55, 183, 182, 54), (54, 182, 181, 53), (53, 181, 180, 52), (52, 180, 179, 51), (51, 179, 178, 50), (50, 178, 177, 49), (49, 177, 176, 48), (48, 176, 175, 47), (47, 175, 174, 46), (46, 174, 173, 45), (45, 173, 172, 44), (44, 172, 171, 43), (43, 171, 170, 42), (42, 170, 169, 41), (41, 169, 168, 40), (40, 168, 167, 39), (39, 167, 166, 38), (38, 166, 165, 37), (37, 165, 164, 36), (36, 164, 163, 35), (35, 163, 162, 34), (34, 162, 161, 32), (32, 161, 160, 33), (192, 255, 224, 193), (194, 254, 255, 192), (195, 253, 254, 194), (196, 252, 253, 195), (197, 251, 252, 196), (198, 250, 251, 197), (199, 249, 250, 198), (200, 248, 249, 199), (201, 247, 248, 200), (202, 246, 247, 201), (203, 245, 246, 202), (204, 244, 245, 203), (205, 243, 244, 204), (206, 242, 243, 205), (207, 241, 242, 206), (208, 240, 241, 207), (209, 239, 240, 208), (210, 238, 239, 209), (211, 237, 238, 210), (212, 236, 237, 211), (213, 235, 236, 212), (214, 234, 235, 213), (215, 233, 234, 214), (216, 232, 233, 215), (217, 231, 232, 216), (218, 230, 231, 217), (219, 229, 230, 218), (220, 228, 229, 219), (221, 227, 228, 220), (222, 226, 227, 221), (223, 225, 226, 222), (193, 224, 225, 223), (242, 241, 305, 306), (81, 82, 274, 273), (241, 240, 304, 305), (82, 83, 275, 274), (240, 239, 303, 304), (83, 84, 276, 275), (239, 238, 302, 303), (84, 85, 277, 276), (238, 237, 301, 302), (85, 86, 278, 277), (237, 236, 300, 301), (86, 87, 279, 278), (236, 235, 299, 300), (87, 88, 280, 279), (235, 234, 298, 299), (88, 89, 281, 280), (234, 233, 297, 298), (89, 90, 282, 281), (233, 232, 296, 297), (90, 91, 283, 282), (65, 64, 256, 257), (232, 231, 295, 296), (91, 92, 284, 283), (64, 66, 258, 256), (231, 230, 294, 295), (92, 93, 285, 284), (66, 67, 259, 258), (230, 229, 293, 294), (224, 255, 319, 288), (93, 94, 286, 285), (67, 68, 260, 259), (229, 228, 292, 293), (255, 254, 318, 319), (94, 95, 287, 286), (68, 69, 261, 260), (228, 227, 291, 292), (254, 253, 317, 318), (95, 65, 257, 287), (69, 70, 262, 261), (227, 226, 290, 291), (253, 252, 316, 317), (70, 71, 263, 262), (226, 225, 289, 290), (252, 251, 315, 316), (71, 72, 264, 263), (225, 224, 288, 289), (251, 250, 314, 315), (72, 73, 265, 264), (250, 249, 313, 314), (73, 74, 266, 265), (249, 248, 312, 313), (74, 75, 267, 266), (248, 247, 311, 312), (75, 76, 268, 267), (247, 246, 310, 311), (76, 77, 269, 268), (246, 245, 309, 310), (77, 78, 270, 269), (245, 244, 308, 309), (78, 79, 271, 270), (244, 243, 307, 308), (79, 80, 272, 271), (243, 242, 306, 307), (80, 81, 273, 272), (373, 372, 612, 617), (376, 375, 627, 632), (613, 465, 469, 618), (375, 374, 622, 627), (618, 469, 473, 623), (374, 373, 617, 622), (623, 473, 477, 628), (372, 371, 607, 612), (628, 477, 481, 633), (608, 461, 465, 613), (633, 481, 485, 638), (371, 370, 602, 607), (638, 485, 489, 643), (370, 369, 597, 602), (643, 489, 493, 648), (512, 388, 385, 518), (369, 368, 592, 597), (648, 493, 497, 653), (518, 385, 393, 523), (368, 367, 587, 592), (653, 497, 501, 658), (523, 393, 397, 528), (367, 366, 582, 587), (658, 501, 505, 663), (528, 397, 401, 533), (366, 365, 577, 582), (663, 505, 509, 668), (533, 401, 405, 538), (365, 364, 572, 577), (668, 509, 388, 512), (538, 405, 409, 543), (364, 363, 567, 572), (15, 16, 337, 336), (255, 254, 382, 383), (24, 25, 346, 345), (228, 227, 355, 356), (254, 253, 381, 382), (227, 226, 354, 355), (253, 252, 380, 381), (7, 8, 329, 328), (226, 225, 353, 354), (16, 17, 338, 337), (252, 251, 379, 380), (25, 26, 347, 346), (225, 224, 322, 353), (251, 250, 378, 379), (8, 9, 330, 329), (250, 249, 377, 378), (17, 18, 339, 338), (249, 248, 376, 377), (0, 1, 320, 321), (26, 27, 348, 347), (248, 247, 375, 376), (247, 246, 374, 375), (9, 10, 331, 330), (18, 19, 340, 339), (246, 245, 373, 374), (27, 28, 349, 348), (245, 244, 372, 373), (1, 2, 323, 320), (244, 243, 371, 372), (10, 11, 332, 331), (19, 20, 341, 340), (243, 242, 370, 371), (320, 323, 392, 384), (354, 353, 517, 522), (324, 325, 400, 396), (325, 326, 404, 400), (326, 327, 408, 404), (327, 328, 412, 408), (328, 329, 416, 412), (329, 330, 420, 416), (330, 331, 424, 420), (331, 332, 428, 424), (332, 333, 432, 428), (333, 334, 436, 432), (334, 335, 440, 436), (335, 336, 444, 440), (336, 337, 448, 444), (337, 338, 452, 448), (338, 339, 456, 452), (339, 340, 460, 456), (340, 341, 464, 460), (341, 342, 468, 464), (342, 343, 472, 468), (343, 344, 476, 472), (344, 345, 480, 476), (345, 346, 484, 480), (346, 347, 488, 484), (347, 348, 492, 488), (348, 349, 496, 492), (349, 350, 500, 496), (350, 351, 504, 500), (351, 352, 508, 504), (352, 321, 389, 508), (377, 376, 632, 637), (603, 457, 461, 608), (378, 377, 637, 642), (598, 453, 457, 603), (379, 378, 642, 647), (355, 354, 522, 527), (593, 449, 453, 598), (380, 379, 647, 652), (588, 445, 449, 593), (381, 380, 652, 657), (353, 322, 513, 517), (583, 441, 445, 588), (382, 381, 657, 662), (356, 355, 527, 532), (578, 437, 441, 583), (383, 382, 662, 667), (357, 356, 532, 537), (573, 433, 437, 578), (358, 357, 537, 542), (568, 429, 433, 573), (323, 324, 396, 392), (359, 358, 542, 547), (563, 425, 429, 568), (360, 359, 547, 552), (363, 362, 562, 567), (553, 417, 421, 558), (558, 421, 425, 563), (361, 360, 552, 557), (548, 413, 417, 553), (362, 361, 557, 562), (543, 409, 413, 548), (385, 388, 390, 387), (387, 390, 391, 386), (386, 391, 389, 384), (393, 385, 387, 395), (395, 387, 386, 394), (394, 386, 384, 392), (397, 393, 395, 399), (399, 395, 394, 398), (398, 394, 392, 396), (401, 397, 399, 403), (403, 399, 398, 402), (402, 398, 396, 400), (405, 401, 403, 407), (407, 403, 402, 406), (406, 402, 400, 404), (409, 405, 407, 411), (411, 407, 406, 410), (410, 406, 404, 408), (413, 409, 411, 415), (415, 411, 410, 414), (414, 410, 408, 412), (417, 413, 415, 419), (419, 415, 414, 418), (418, 414, 412, 416), (421, 417, 419, 423), (423, 419, 418, 422), (422, 418, 416, 420), (425, 421, 423, 427), (427, 423, 422, 426), (426, 422, 420, 424), (429, 425, 427, 431), (431, 427, 426, 430), (430, 426, 424, 428), (433, 429, 431, 435), (435, 431, 430, 434), (434, 430, 428, 432), (437, 433, 435, 439), (439, 435, 434, 438), (438, 434, 432, 436), (441, 437, 439, 443), (443, 439, 438, 442), (442, 438, 436, 440), (445, 441, 443, 447), (447, 443, 442, 446), (446, 442, 440, 444), (449, 445, 447, 451), (451, 447, 446, 450), (450, 446, 444, 448), (453, 449, 451, 455), (455, 451, 450, 454), (454, 450, 448, 452), (457, 453, 455, 459), (459, 455, 454, 458), (458, 454, 452, 456), (461, 457, 459, 463), (463, 459, 458, 462), (462, 458, 456, 460), (465, 461, 463, 467), (467, 463, 462, 466), (466, 462, 460, 464), (469, 465, 467, 471), (471, 467, 466, 470), (470, 466, 464, 468), (473, 469, 471, 475), (475, 471, 470, 474), (474, 470, 468, 472), (477, 473, 475, 479), (479, 475, 474, 478), (478, 474, 472, 476), (481, 477, 479, 483), (483, 479, 478, 482), (482, 478, 476, 480), (485, 481, 483, 487), (487, 483, 482, 486), (486, 482, 480, 484), (489, 485, 487, 491), (491, 487, 486, 490), (490, 486, 484, 488), (493, 489, 491, 495), (495, 491, 490, 494), (494, 490, 488, 492), (497, 493, 495, 499), (499, 495, 494, 498), (498, 494, 492, 496), (501, 497, 499, 503), (503, 499, 498, 502), (502, 498, 496, 500), (505, 501, 503, 507), (507, 503, 502, 506), (506, 502, 500, 504), (509, 505, 507, 511), (511, 507, 506, 510), (510, 506, 504, 508), (388, 509, 511, 390), (390, 511, 510, 391), (391, 510, 508, 389), (321, 320, 384, 389), (668, 512, 514, 671), (671, 514, 515, 670), (670, 515, 516, 669), (669, 516, 513, 667), (663, 668, 671, 666), (666, 671, 670, 665), (665, 670, 669, 664), (664, 669, 667, 662), (658, 663, 666, 661), (661, 666, 665, 660), (660, 665, 664, 659), (659, 664, 662, 657), (653, 658, 661, 656), (656, 661, 660, 655), (655, 660, 659, 654), (654, 659, 657, 652), (648, 653, 656, 651), (651, 656, 655, 650), (650, 655, 654, 649), (649, 654, 652, 647), (643, 648, 651, 646), (646, 651, 650, 645), (645, 650, 649, 644), (644, 649, 647, 642), (638, 643, 646, 641), (641, 646, 645, 640), (640, 645, 644, 639), (639, 644, 642, 637), (633, 638, 641, 636), (636, 641, 640, 635), (635, 640, 639, 634), (634, 639, 637, 632), (628, 633, 636, 631), (631, 636, 635, 630), (630, 635, 634, 629), (629, 634, 632, 627), (623, 628, 631, 626), (626, 631, 630, 625), (625, 630, 629, 624), (624, 629, 627, 622), (618, 623, 626, 621), (621, 626, 625, 620), (620, 625, 624, 619), (619, 624, 622, 617), (613, 618, 621, 616), (616, 621, 620, 615), (615, 620, 619, 614), (614, 619, 617, 612), (608, 613, 616, 611), (611, 616, 615, 610), (610, 615, 614, 609), (609, 614, 612, 607), (603, 608, 611, 606), (606, 611, 610, 605), (605, 610, 609, 604), (604, 609, 607, 602), (598, 603, 606, 601), (601, 606, 605, 600), (600, 605, 604, 599), (599, 604, 602, 597), (593, 598, 601, 596), (596, 601, 600, 595), (595, 600, 599, 594), (594, 599, 597, 592), (588, 593, 596, 591), (591, 596, 595, 590), (590, 595, 594, 589), (589, 594, 592, 587), (583, 588, 591, 586), (586, 591, 590, 585), (585, 590, 589, 584), (584, 589, 587, 582), (578, 583, 586, 581), (581, 586, 585, 580), (580, 585, 584, 579), (579, 584, 582, 577), (573, 578, 581, 576), (576, 581, 580, 575), (575, 580, 579, 574), (574, 579, 577, 572), (568, 573, 576, 571), (571, 576, 575, 570), (570, 575, 574, 569), (569, 574, 572, 567), (563, 568, 571, 566), (566, 571, 570, 565), (565, 570, 569, 564), (564, 569, 567, 562), (558, 563, 566, 561), (561, 566, 565, 560), (560, 565, 564, 559), (559, 564, 562, 557), (553, 558, 561, 556), (556, 561, 560, 555), (555, 560, 559, 554), (554, 559, 557, 552), (548, 553, 556, 551), (551, 556, 555, 550), (550, 555, 554, 549), (549, 554, 552, 547), (543, 548, 551, 546), (546, 551, 550, 545), (545, 550, 549, 544), (544, 549, 547, 542), (538, 543, 546, 541), (541, 546, 545, 540), (540, 545, 544, 539), (539, 544, 542, 537), (533, 538, 541, 536), (536, 541, 540, 535), (535, 540, 539, 534), (534, 539, 537, 532), (528, 533, 536, 531), (531, 536, 535, 530), (530, 535, 534, 529), (529, 534, 532, 527), (523, 528, 531, 526), (526, 531, 530, 525), (525, 530, 529, 524), (524, 529, 527, 522), (518, 523, 526, 521), (521, 526, 525, 520), (520, 525, 524, 519), (519, 524, 522, 517), (512, 518, 521, 514), (514, 521, 520, 515), (515, 520, 519, 516), (516, 519, 517, 513), (322, 383, 667, 513), (673, 678, 680, 677), (677, 680, 681, 676), (676, 681, 682, 675), (675, 682, 683, 674), (674, 683, 679, 672), (678, 684, 686, 680), (680, 686, 687, 681), (681, 687, 688, 682), (682, 688, 689, 683), (683, 689, 685, 679), (684, 690, 692, 686), (686, 692, 693, 687), (687, 693, 694, 688), (688, 694, 695, 689), (689, 695, 691, 685), (690, 696, 698, 692), (692, 698, 699, 693), (693, 699, 700, 694), (694, 700, 701, 695), (695, 701, 697, 691), (696, 702, 704, 698), (698, 704, 705, 699), (699, 705, 706, 700), (700, 706, 707, 701), (701, 707, 703, 697), (702, 708, 710, 704), (704, 710, 711, 705), (705, 711, 712, 706), (706, 712, 713, 707), (707, 713, 709, 703), (708, 714, 716, 710), (710, 716, 717, 711), (711, 717, 718, 712), (712, 718, 719, 713), (713, 719, 715, 709), (714, 720, 722, 716), (716, 722, 723, 717), (717, 723, 724, 718), (718, 724, 725, 719), (719, 725, 721, 715), (720, 726, 728, 722), (722, 728, 729, 723), (723, 729, 730, 724), (724, 730, 731, 725), (725, 731, 727, 721), (726, 732, 734, 728), (728, 734, 735, 729), (729, 735, 736, 730), (730, 736, 737, 731), (731, 737, 733, 727), (732, 738, 740, 734), (734, 740, 741, 735), (735, 741, 742, 736), (736, 742, 743, 737), (737, 743, 739, 733), (738, 744, 746, 740), (740, 746, 747, 741), (741, 747, 748, 742), (742, 748, 749, 743), (743, 749, 745, 739), (744, 750, 752, 746), (746, 752, 753, 747), (747, 753, 754, 748), (748, 754, 755, 749), (749, 755, 751, 745), (750, 756, 758, 752), (752, 758, 759, 753), (753, 759, 760, 754), (754, 760, 761, 755), (755, 761, 757, 751), (756, 762, 764, 758), (758, 764, 765, 759), (759, 765, 766, 760), (760, 766, 767, 761), (761, 767, 763, 757), (762, 768, 770, 764), (764, 770, 771, 765), (765, 771, 772, 766), (766, 772, 773, 767), (767, 773, 769, 763), (768, 774, 776, 770), (770, 776, 777, 771), (771, 777, 778, 772), (772, 778, 779, 773), (773, 779, 775, 769), (774, 780, 782, 776), (776, 782, 783, 777), (777, 783, 784, 778), (778, 784, 785, 779), (779, 785, 781, 775), (780, 786, 788, 782), (782, 788, 789, 783), (783, 789, 790, 784), (784, 790, 791, 785), (785, 791, 787, 781), (786, 792, 794, 788), (788, 794, 795, 789), (789, 795, 796, 790), (790, 796, 797, 791), (791, 797, 793, 787), (792, 798, 800, 794), (794, 800, 801, 795), (795, 801, 802, 796), (796, 802, 803, 797), (797, 803, 799, 793), (798, 804, 806, 800), (800, 806, 807, 801), (801, 807, 808, 802), (802, 808, 809, 803), (803, 809, 805, 799), (804, 810, 812, 806), (806, 812, 813, 807), (807, 813, 814, 808), (808, 814, 815, 809), (809, 815, 811, 805), (810, 816, 818, 812), (812, 818, 819, 813), (813, 819, 820, 814), (814, 820, 821, 815), (815, 821, 817, 811), (816, 822, 824, 818), (818, 824, 825, 819), (819, 825, 826, 820), (820, 826, 827, 821), (821, 827, 823, 817), (822, 828, 830, 824), (824, 830, 831, 825), (825, 831, 832, 826), (826, 832, 833, 827), (827, 833, 829, 823), (828, 834, 836, 830), (830, 836, 837, 831), (831, 837, 838, 832), (832, 838, 839, 833), (833, 839, 835, 829), (834, 840, 842, 836), (836, 842, 843, 837), (837, 843, 844, 838), (838, 844, 845, 839), (839, 845, 841, 835), (840, 846, 848, 842), (842, 848, 849, 843), (843, 849, 850, 844), (844, 850, 851, 845), (845, 851, 847, 841), (846, 852, 854, 848), (848, 854, 855, 849), (849, 855, 856, 850), (850, 856, 857, 851), (851, 857, 853, 847), (852, 858, 860, 854), (854, 860, 861, 855), (855, 861, 862, 856), (856, 862, 863, 857), (857, 863, 859, 853), (858, 673, 677, 860), (860, 677, 676, 861), (861, 676, 675, 862), (862, 675, 674, 863), (863, 674, 672, 859), (672, 679, 129, 128), (868, 869, 901, 900), (139, 140, 876, 875), (153, 154, 890, 889), (140, 141, 877, 876), (154, 155, 891, 890), (141, 142, 878, 877), (128, 129, 865, 864), (155, 156, 892, 891), (142, 143, 879, 878), (129, 130, 866, 865), (156, 157, 893, 892), (143, 144, 880, 879), (130, 131, 867, 866), (157, 158, 894, 893), (144, 145, 881, 880), (131, 132, 868, 867), (158, 159, 895, 894), (145, 146, 882, 881), (132, 133, 869, 868), (159, 128, 864, 895), (146, 147, 883, 882), (133, 134, 870, 869), (147, 148, 884, 883), (134, 135, 871, 870), (148, 149, 885, 884), (135, 136, 872, 871), (149, 150, 886, 885), (136, 137, 873, 872), (150, 151, 887, 886), (137, 138, 874, 873), (151, 152, 888, 887), (138, 139, 875, 874), (903, 904, 936, 935), (895, 864, 896, 927), (882, 883, 915, 914), (869, 870, 902, 901), (883, 884, 916, 915), (870, 871, 903, 902), (884, 885, 917, 916), (871, 872, 904, 903), (885, 886, 918, 917), (872, 873, 905, 904), (886, 887, 919, 918), (873, 874, 906, 905), (887, 888, 920, 919), (874, 875, 907, 906), (888, 889, 921, 920), (875, 876, 908, 907), (889, 890, 922, 921), (876, 877, 909, 908), (890, 891, 923, 922), (877, 878, 910, 909), (864, 865, 897, 896), (891, 892, 924, 923), (878, 879, 911, 910), (865, 866, 898, 897), (892, 893, 925, 924), (879, 880, 912, 911), (866, 867, 899, 898), (893, 894, 926, 925), (880, 881, 913, 912), (867, 868, 900, 899), (894, 895, 927, 926), (881, 882, 914, 913), (928, 929, 930, 931, 932, 933, 934, 935, 936, 937, 938, 939, 940, 941, 942, 943, 944, 945, 946, 947, 948, 949, 950, 951, 952, 953, 954, 955, 956, 957, 958, 959), (917, 918, 950, 949), (904, 905, 937, 936), (918, 919, 951, 950), (905, 906, 938, 937), (919, 920, 952, 951), (906, 907, 939, 938), (920, 921, 953, 952), (907, 908, 940, 939), (921, 922, 954, 953), (908, 909, 941, 940), (922, 923, 955, 954), (909, 910, 942, 941), (896, 897, 929, 928), (923, 924, 956, 955), (910, 911, 943, 942), (897, 898, 930, 929), (924, 925, 957, 956), (911, 912, 944, 943), (898, 899, 931, 930), (925, 926, 958, 957), (912, 913, 945, 944), (899, 900, 932, 931), (926, 927, 959, 958), (913, 914, 946, 945), (900, 901, 933, 932), (927, 896, 928, 959), (914, 915, 947, 946), (901, 902, 934, 933), (915, 916, 948, 947), (902, 903, 935, 934), (916, 917, 949, 948), (961, 992, 1023, 991), (991, 1023, 1022, 990), (990, 1022, 1021, 989), (989, 1021, 1020, 988), (988, 1020, 1019, 987), (987, 1019, 1018, 986), (986, 1018, 1017, 985), (985, 1017, 1016, 984), (984, 1016, 1015, 983), (983, 1015, 1014, 982), (982, 1014, 1013, 981), (981, 1013, 1012, 980), (980, 1012, 1011, 979), (979, 1011, 1010, 978), (978, 1010, 1009, 977), (977, 1009, 1008, 976), (976, 1008, 1007, 975), (975, 1007, 1006, 974), (974, 1006, 1005, 973), (973, 1005, 1004, 972), (972, 1004, 1003, 971), (971, 1003, 1002, 970), (970, 1002, 1001, 969), (969, 1001, 1000, 968), (968, 1000, 999, 967), (967, 999, 998, 966), (966, 998, 997, 965), (965, 997, 996, 964), (964, 996, 995, 963), (963, 995, 994, 962), (962, 994, 993, 960), (960, 993, 992, 961), (1023, 992, 993, 994, 995, 996, 997, 998, 999, 1000, 1001, 1002, 1003, 1004, 1005, 1006, 1007, 1008, 1009, 1010, 1011, 1012, 1013, 1014, 1015, 1016, 1017, 1018, 1019, 1020, 1021, 1022), (960, 961, 991, 990, 989, 988, 987, 986, 985, 984, 983, 982, 981, 980, 979, 978, 977, 976, 975, 974, 973, 972, 971, 970, 969, 968, 967, 966, 965, 964, 963, 962)])
me_cylinder.polygons.foreach_set('use_smooth', [True] * 995)
me_cylinder.materials.append(mat_paper)
me_cylinder.use_remesh_preserve_volume = False
me_cylinder.use_remesh_preserve_attributes = False
me_cylinder.use_mirror_vertex_groups = False
me_cylinder.update()

# ---- objects
ob_plane = bpy.data.objects.new('Plane', me_plane)
ob_paper_cup = bpy.data.objects.new('Paper Cup', me_cylinder)
ob_lamp = bpy.data.objects.new('Lamp', light_lamp)
ob_camera = bpy.data.objects.new('Camera', cam_camera)

# ---- transforms, parenting, visibility, modifiers, constraints
ob_plane.location = (0.0, 0.0, -0.2519)
ob_plane.scale = (7.604, 7.604, 1.0)
ob_plane.lineart.crease_threshold = 0.0
ob_paper_cup.location = (0.03036, 0.0, 1.0)
ob_paper_cup.lineart.crease_threshold = 0.0
ob_lamp.location = (4.076, 1.005, 5.904)
ob_lamp.rotation_euler = (0.6503, 0.05522, 1.866)
ob_lamp.lock_rotations_4d = False
ob_lamp.empty_display_type = 'ARROWS'
ob_lamp.color = (0.0, 0.0, 0.0, 0.0)
ob_lamp.lineart.crease_threshold = 0.0
ob_camera.location = (11.03, -9.835, 7.18)
ob_camera.rotation_euler = (1.21, -3.298e-06, 0.8169)
ob_camera.lock_rotations_4d = False
ob_camera.empty_display_type = 'ARROWS'
ob_camera.color = (0.0, 0.0, 0.0, 0.0)
ob_camera.display_type = 'WIRE'
ob_camera.lineart.crease_threshold = 0.0

# ---- collection membership
col_collection_1.objects.link(ob_plane)
col_collection_1.objects.link(ob_paper_cup)
col_collection_1.objects.link(ob_lamp)
col_collection_1.objects.link(ob_camera)

# ---- scene / render settings (as saved in the file)
scene.camera = ob_camera
scene.frame_start = 1; scene.frame_end = 250; scene.frame_set(1)
scene.render.engine = 'BLENDER_EEVEE_NEXT'
scene.render.resolution_percentage = 50
scene.render.dither_intensity = 0.0
scene.cycles.use_denoising = False
scene.cycles.samples = 128
scene.cycles.sampling_pattern = 'TABULATED_SOBOL'
scene.cycles.use_adaptive_sampling = False
scene.cycles.use_light_tree = False
scene.cycles.blur_glossy = 0.0
scene.cycles.sample_clamp_indirect = 0.0
scene.view_settings.view_transform = 'Standard'
bpy.context.view_layer.update()
